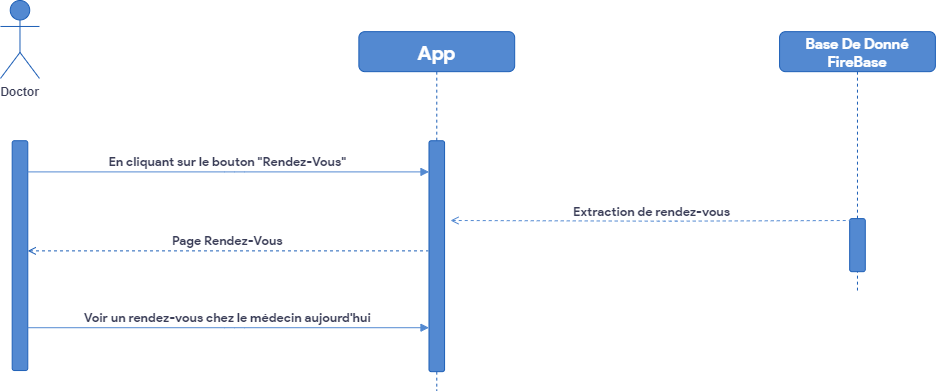

The diagram above was exported from draw.io. Its source (the exported page's mxGraphModel, read from the mxfile embedded in the PNG):
<mxGraphModel dx="1969" dy="928" grid="1" gridSize="10" guides="1" tooltips="1" connect="1" arrows="1" fold="1" page="1" pageScale="1" pageWidth="850" pageHeight="1100" math="0" shadow="0">
  <root>
    <mxCell id="0" />
    <mxCell id="1" parent="0" />
    <mxCell id="UsZRF0rR7pXHHEDqMXF_-32" value="" style="group" vertex="1" connectable="0" parent="1">
      <mxGeometry x="410" y="160" width="934.8800000000001" height="390" as="geometry" />
    </mxCell>
    <mxCell id="UsZRF0rR7pXHHEDqMXF_-22" value="App" style="shape=umlLifeline;perimeter=lifelinePerimeter;container=1;collapsible=0;recursiveResize=0;rounded=1;shadow=0;strokeWidth=1;fillColor=#5389D1;strokeColor=#1C5EB6;fontColor=#FFFFFF;fontStyle=1;glass=0;fontFamily=product sans;fontSource=https%3A%2F%2Ffonts.googleapis.com%2Fcss%3Ffamily%3Dproduct%2Bsans;fontSize=20;" vertex="1" parent="UsZRF0rR7pXHHEDqMXF_-32">
      <mxGeometry x="358.37" y="31.159999999999997" width="155.81" height="358.84" as="geometry" />
    </mxCell>
    <mxCell id="UsZRF0rR7pXHHEDqMXF_-23" value="" style="points=[];perimeter=orthogonalPerimeter;rounded=1;shadow=0;strokeWidth=1;fillColor=#5389D1;strokeColor=#1C5EB6;fontColor=#393C56;" vertex="1" parent="UsZRF0rR7pXHHEDqMXF_-22">
      <mxGeometry x="70.12" y="109.07" width="15.58" height="230.93" as="geometry" />
    </mxCell>
    <mxCell id="UsZRF0rR7pXHHEDqMXF_-24" value="Base De Donné&#10;FireBase" style="shape=umlLifeline;perimeter=lifelinePerimeter;container=1;collapsible=0;recursiveResize=0;rounded=1;shadow=0;strokeWidth=1;fillColor=#5389D1;strokeColor=#1C5EB6;fontColor=#FFFFFF;fontStyle=1;fontFamily=product sans;fontSource=https%3A%2F%2Ffonts.googleapis.com%2Fcss%3Ffamily%3Dproduct%2Bsans;fontSize=15;" vertex="1" parent="UsZRF0rR7pXHHEDqMXF_-32">
      <mxGeometry x="779.0700000000002" y="31.159999999999997" width="155.81" height="258.84" as="geometry" />
    </mxCell>
    <mxCell id="UsZRF0rR7pXHHEDqMXF_-25" value="" style="points=[];perimeter=orthogonalPerimeter;rounded=1;shadow=0;strokeWidth=1;fillColor=#5389D1;strokeColor=#1C5EB6;fontColor=#393C56;" vertex="1" parent="UsZRF0rR7pXHHEDqMXF_-24">
      <mxGeometry x="70.12" y="186.98" width="15.58" height="53.02" as="geometry" />
    </mxCell>
    <mxCell id="UsZRF0rR7pXHHEDqMXF_-26" value="&lt;b&gt;Doctor&lt;/b&gt;" style="shape=umlActor;verticalLabelPosition=bottom;verticalAlign=top;html=1;fillColor=#5389D1;strokeColor=#1C5EB6;fontColor=#393C56;" vertex="1" parent="UsZRF0rR7pXHHEDqMXF_-32">
      <mxGeometry width="38.95333333333334" height="77.90697674418604" as="geometry" />
    </mxCell>
    <mxCell id="UsZRF0rR7pXHHEDqMXF_-27" value="" style="html=1;points=[];perimeter=orthogonalPerimeter;fillColor=#5389D1;strokeColor=#1C5EB6;fontColor=#393C56;rounded=1;" vertex="1" parent="UsZRF0rR7pXHHEDqMXF_-32">
      <mxGeometry x="11.689999999999998" y="140.23000000000002" width="15.58" height="229.77" as="geometry" />
    </mxCell>
    <mxCell id="UsZRF0rR7pXHHEDqMXF_-28" value="En cliquant sur le bouton &quot;Rendez-Vous&quot;" style="verticalAlign=bottom;endArrow=block;shadow=0;strokeWidth=1;labelBackgroundColor=none;strokeColor=#5389D1;fontColor=#393C56;fontFamily=product sans;fontSource=https%3A%2F%2Ffonts.googleapis.com%2Fcss%3Ffamily%3Dproduct%2Bsans;fontStyle=1;fontSize=13;" edge="1" parent="UsZRF0rR7pXHHEDqMXF_-32" source="UsZRF0rR7pXHHEDqMXF_-27" target="UsZRF0rR7pXHHEDqMXF_-23">
      <mxGeometry relative="1" as="geometry">
        <mxPoint x="-844.068" y="-25.348837209302076" as="sourcePoint" />
        <mxPoint x="-462.32533333333333" y="-25.34883720930236" as="targetPoint" />
        <Array as="points">
          <mxPoint x="233.72000000000003" y="171.39534883720927" />
        </Array>
      </mxGeometry>
    </mxCell>
    <mxCell id="UsZRF0rR7pXHHEDqMXF_-29" value="Voir un rendez-vous chez le médecin aujourd'hui" style="verticalAlign=bottom;endArrow=block;shadow=0;strokeWidth=1;labelBackgroundColor=none;strokeColor=#5389D1;fontColor=#393C56;fontFamily=product sans;fontSource=https%3A%2F%2Ffonts.googleapis.com%2Fcss%3Ffamily%3Dproduct%2Bsans;fontStyle=1;fontSize=13;" edge="1" parent="UsZRF0rR7pXHHEDqMXF_-32" source="UsZRF0rR7pXHHEDqMXF_-27" target="UsZRF0rR7pXHHEDqMXF_-23">
      <mxGeometry relative="1" as="geometry">
        <mxPoint x="-862.7656" y="146.0465116279069" as="sourcePoint" />
        <mxPoint x="-454.5346666666667" y="99.30232558139528" as="targetPoint" />
        <Array as="points">
          <mxPoint x="233.72000000000003" y="327.20930232558135" />
        </Array>
      </mxGeometry>
    </mxCell>
    <mxCell id="UsZRF0rR7pXHHEDqMXF_-30" value="Page Rendez-Vous" style="verticalAlign=bottom;endArrow=none;shadow=0;strokeWidth=1;labelBackgroundColor=none;strokeColor=#1C5EB6;fontColor=#393C56;startArrow=open;startFill=0;endFill=0;dashed=1;entryX=-0.048;entryY=0.477;entryDx=0;entryDy=0;entryPerimeter=0;fontFamily=product sans;fontSource=https%3A%2F%2Ffonts.googleapis.com%2Fcss%3Ffamily%3Dproduct%2Bsans;fontStyle=1;fontSize=13;" edge="1" parent="UsZRF0rR7pXHHEDqMXF_-32" source="UsZRF0rR7pXHHEDqMXF_-27" target="UsZRF0rR7pXHHEDqMXF_-23">
      <mxGeometry relative="1" as="geometry">
        <mxPoint x="-844.068" y="21.39534883720927" as="sourcePoint" />
        <mxPoint x="-454.5346666666667" y="21.39534883720927" as="targetPoint" />
      </mxGeometry>
    </mxCell>
    <mxCell id="UsZRF0rR7pXHHEDqMXF_-31" value="Extraction de rendez-vous" style="verticalAlign=bottom;endArrow=none;shadow=0;strokeWidth=1;labelBackgroundColor=none;strokeColor=#5389D1;fontColor=#393C56;startArrow=open;startFill=0;endFill=0;dashed=1;exitX=0.988;exitY=0.793;exitDx=0;exitDy=0;exitPerimeter=0;entryX=0.048;entryY=0.793;entryDx=0;entryDy=0;entryPerimeter=0;fontFamily=product sans;fontSource=https%3A%2F%2Ffonts.googleapis.com%2Fcss%3Ffamily%3Dproduct%2Bsans;fontStyle=1;fontSize=13;" edge="1" parent="UsZRF0rR7pXHHEDqMXF_-32">
      <mxGeometry relative="1" as="geometry">
        <mxPoint x="450.0026666666663" y="219.99604651162826" as="sourcePoint" />
        <mxPoint x="852.1568800000005" y="219.99604651162826" as="targetPoint" />
        <Array as="points">
          <mxPoint x="665.991109333333" y="220.68162790697687" />
        </Array>
      </mxGeometry>
    </mxCell>
  </root>
</mxGraphModel>